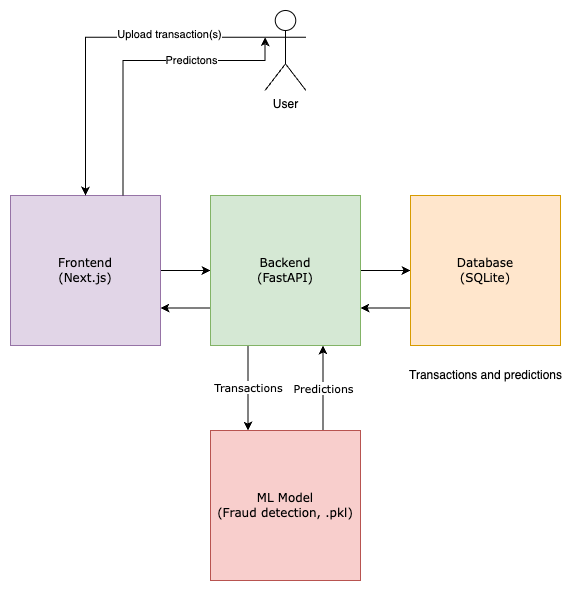

The diagram above was exported from draw.io. Its source (the exported page's mxGraphModel, read from the mxfile embedded in the PNG):
<mxGraphModel dx="770" dy="683" grid="1" gridSize="10" guides="1" tooltips="1" connect="1" arrows="1" fold="1" page="1" pageScale="1" pageWidth="827" pageHeight="1169" math="0" shadow="0">
  <root>
    <mxCell id="0" />
    <mxCell id="1" parent="0" />
    <mxCell id="sUXNbLM1BMqYRPFBs9ZT-5" style="edgeStyle=orthogonalEdgeStyle;rounded=0;orthogonalLoop=1;jettySize=auto;html=1;exitX=1;exitY=0.5;exitDx=0;exitDy=0;entryX=0;entryY=0.5;entryDx=0;entryDy=0;" edge="1" parent="1" source="sUXNbLM1BMqYRPFBs9ZT-1" target="sUXNbLM1BMqYRPFBs9ZT-2">
      <mxGeometry relative="1" as="geometry" />
    </mxCell>
    <mxCell id="sUXNbLM1BMqYRPFBs9ZT-1" value="&lt;font face=&quot;Verdana&quot;&gt;Frontend&lt;/font&gt;&lt;div&gt;&lt;font face=&quot;Verdana&quot;&gt;(Next.js)&lt;/font&gt;&lt;/div&gt;" style="whiteSpace=wrap;html=1;aspect=fixed;fillColor=#e1d5e7;strokeColor=#9673a6;" vertex="1" parent="1">
      <mxGeometry x="139" y="245" width="150" height="150" as="geometry" />
    </mxCell>
    <mxCell id="sUXNbLM1BMqYRPFBs9ZT-7" style="edgeStyle=orthogonalEdgeStyle;rounded=0;orthogonalLoop=1;jettySize=auto;html=1;exitX=1;exitY=0.5;exitDx=0;exitDy=0;entryX=0;entryY=0.5;entryDx=0;entryDy=0;" edge="1" parent="1" source="sUXNbLM1BMqYRPFBs9ZT-2" target="sUXNbLM1BMqYRPFBs9ZT-3">
      <mxGeometry relative="1" as="geometry" />
    </mxCell>
    <mxCell id="sUXNbLM1BMqYRPFBs9ZT-8" style="edgeStyle=orthogonalEdgeStyle;rounded=0;orthogonalLoop=1;jettySize=auto;html=1;exitX=0;exitY=0.75;exitDx=0;exitDy=0;entryX=1;entryY=0.75;entryDx=0;entryDy=0;" edge="1" parent="1" source="sUXNbLM1BMqYRPFBs9ZT-2" target="sUXNbLM1BMqYRPFBs9ZT-1">
      <mxGeometry relative="1" as="geometry" />
    </mxCell>
    <mxCell id="sUXNbLM1BMqYRPFBs9ZT-13" style="edgeStyle=orthogonalEdgeStyle;rounded=0;orthogonalLoop=1;jettySize=auto;html=1;exitX=0.25;exitY=1;exitDx=0;exitDy=0;entryX=0.25;entryY=0;entryDx=0;entryDy=0;" edge="1" parent="1" source="sUXNbLM1BMqYRPFBs9ZT-2" target="sUXNbLM1BMqYRPFBs9ZT-4">
      <mxGeometry relative="1" as="geometry" />
    </mxCell>
    <mxCell id="sUXNbLM1BMqYRPFBs9ZT-14" value="Transactions" style="edgeLabel;html=1;align=center;verticalAlign=middle;resizable=0;points=[];fontFamily=Verdana;" vertex="1" connectable="0" parent="sUXNbLM1BMqYRPFBs9ZT-13">
      <mxGeometry x="-0.0095" relative="1" as="geometry">
        <mxPoint as="offset" />
      </mxGeometry>
    </mxCell>
    <mxCell id="sUXNbLM1BMqYRPFBs9ZT-2" value="&lt;font face=&quot;Verdana&quot;&gt;Backend&lt;/font&gt;&lt;div&gt;&lt;font face=&quot;Verdana&quot;&gt;(FastAPI)&lt;/font&gt;&lt;/div&gt;" style="whiteSpace=wrap;html=1;aspect=fixed;fillColor=#d5e8d4;strokeColor=#82b366;" vertex="1" parent="1">
      <mxGeometry x="339" y="245" width="150" height="150" as="geometry" />
    </mxCell>
    <mxCell id="sUXNbLM1BMqYRPFBs9ZT-10" style="edgeStyle=orthogonalEdgeStyle;rounded=0;orthogonalLoop=1;jettySize=auto;html=1;exitX=0;exitY=0.75;exitDx=0;exitDy=0;entryX=1;entryY=0.75;entryDx=0;entryDy=0;" edge="1" parent="1" source="sUXNbLM1BMqYRPFBs9ZT-3" target="sUXNbLM1BMqYRPFBs9ZT-2">
      <mxGeometry relative="1" as="geometry" />
    </mxCell>
    <mxCell id="sUXNbLM1BMqYRPFBs9ZT-3" value="&lt;font face=&quot;Verdana&quot;&gt;Database&lt;/font&gt;&lt;div&gt;&lt;font face=&quot;Verdana&quot;&gt;(SQLite)&lt;/font&gt;&lt;/div&gt;" style="whiteSpace=wrap;html=1;aspect=fixed;fillColor=#ffe6cc;strokeColor=#d79b00;" vertex="1" parent="1">
      <mxGeometry x="539" y="245" width="150" height="150" as="geometry" />
    </mxCell>
    <mxCell id="sUXNbLM1BMqYRPFBs9ZT-9" style="edgeStyle=orthogonalEdgeStyle;rounded=0;orthogonalLoop=1;jettySize=auto;html=1;exitX=0.75;exitY=0;exitDx=0;exitDy=0;entryX=0.75;entryY=1;entryDx=0;entryDy=0;" edge="1" parent="1" source="sUXNbLM1BMqYRPFBs9ZT-4" target="sUXNbLM1BMqYRPFBs9ZT-2">
      <mxGeometry relative="1" as="geometry" />
    </mxCell>
    <mxCell id="sUXNbLM1BMqYRPFBs9ZT-15" value="Predictions" style="edgeLabel;html=1;align=center;verticalAlign=middle;resizable=0;points=[];labelBorderColor=none;textShadow=0;fontFamily=Verdana;" vertex="1" connectable="0" parent="sUXNbLM1BMqYRPFBs9ZT-9">
      <mxGeometry x="0.0095" relative="1" as="geometry">
        <mxPoint as="offset" />
      </mxGeometry>
    </mxCell>
    <mxCell id="sUXNbLM1BMqYRPFBs9ZT-4" value="&lt;font face=&quot;Verdana&quot;&gt;ML Model&lt;/font&gt;&lt;div&gt;&lt;font face=&quot;Verdana&quot;&gt;(Fraud detection, .pkl)&lt;/font&gt;&lt;/div&gt;" style="whiteSpace=wrap;html=1;aspect=fixed;fillColor=#f8cecc;strokeColor=#b85450;" vertex="1" parent="1">
      <mxGeometry x="339" y="480" width="150" height="150" as="geometry" />
    </mxCell>
    <mxCell id="sUXNbLM1BMqYRPFBs9ZT-19" style="edgeStyle=orthogonalEdgeStyle;rounded=0;orthogonalLoop=1;jettySize=auto;html=1;entryX=0.5;entryY=0;entryDx=0;entryDy=0;exitX=0;exitY=0.3333333333333333;exitDx=0;exitDy=0;exitPerimeter=0;" edge="1" parent="1" source="sUXNbLM1BMqYRPFBs9ZT-16" target="sUXNbLM1BMqYRPFBs9ZT-1">
      <mxGeometry relative="1" as="geometry">
        <mxPoint x="380" y="90" as="sourcePoint" />
        <mxPoint x="214" y="240" as="targetPoint" />
      </mxGeometry>
    </mxCell>
    <mxCell id="sUXNbLM1BMqYRPFBs9ZT-20" value="Upload transaction(s)" style="edgeLabel;html=1;align=center;verticalAlign=middle;resizable=0;points=[];" vertex="1" connectable="0" parent="sUXNbLM1BMqYRPFBs9ZT-19">
      <mxGeometry x="-0.4324" y="-3" relative="1" as="geometry">
        <mxPoint as="offset" />
      </mxGeometry>
    </mxCell>
    <mxCell id="sUXNbLM1BMqYRPFBs9ZT-16" value="User" style="shape=umlActor;verticalLabelPosition=bottom;verticalAlign=top;html=1;outlineConnect=0;" vertex="1" parent="1">
      <mxGeometry x="393.5" y="60" width="41" height="80" as="geometry" />
    </mxCell>
    <mxCell id="sUXNbLM1BMqYRPFBs9ZT-23" value="Transactions and predictions" style="text;html=1;align=center;verticalAlign=middle;resizable=0;points=[];autosize=1;strokeColor=none;fillColor=none;" vertex="1" parent="1">
      <mxGeometry x="524" y="410" width="180" height="30" as="geometry" />
    </mxCell>
    <mxCell id="sUXNbLM1BMqYRPFBs9ZT-24" style="edgeStyle=orthogonalEdgeStyle;rounded=0;orthogonalLoop=1;jettySize=auto;html=1;exitX=0.75;exitY=0;exitDx=0;exitDy=0;entryX=0;entryY=0.3333333333333333;entryDx=0;entryDy=0;entryPerimeter=0;" edge="1" parent="1" source="sUXNbLM1BMqYRPFBs9ZT-1" target="sUXNbLM1BMqYRPFBs9ZT-16">
      <mxGeometry relative="1" as="geometry">
        <Array as="points">
          <mxPoint x="251" y="110" />
          <mxPoint x="394" y="110" />
        </Array>
      </mxGeometry>
    </mxCell>
    <mxCell id="sUXNbLM1BMqYRPFBs9ZT-25" value="Predictons" style="edgeLabel;html=1;align=center;verticalAlign=middle;resizable=0;points=[];" vertex="1" connectable="0" parent="sUXNbLM1BMqYRPFBs9ZT-24">
      <mxGeometry x="0.3514" relative="1" as="geometry">
        <mxPoint as="offset" />
      </mxGeometry>
    </mxCell>
  </root>
</mxGraphModel>